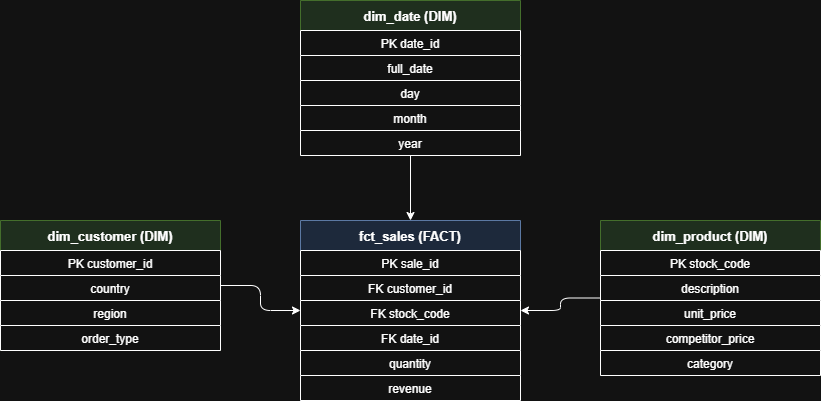

The diagram above was exported from draw.io. Its source (the exported page's mxGraphModel, read from the mxfile embedded in the PNG):
<mxGraphModel dx="860" dy="473" grid="1" gridSize="10" guides="1" tooltips="1" connect="1" arrows="1" fold="1" page="1" pageScale="1" pageWidth="850" pageHeight="1100" math="0" shadow="0">
  <root>
    <mxCell id="0" />
    <mxCell id="1" parent="0" />
    <mxCell id="2" parent="1" style="shape=table;startSize=30;container=1;collapsible=0;childLayout=tableLayout;fillColor=#dae8fc;strokeColor=#6c8ebf;fontStyle=1;fontSize=13;" value="fct_sales (FACT)" vertex="1">
      <mxGeometry height="180" width="220" x="400" y="300" as="geometry" />
    </mxCell>
    <mxCell id="3" parent="2" style="shape=tableRow;" value="PK sale_id" vertex="1">
      <mxGeometry height="25" width="220" y="30" as="geometry" />
    </mxCell>
    <mxCell id="4" parent="2" style="shape=tableRow;" value="FK customer_id" vertex="1">
      <mxGeometry height="25" width="220" y="55" as="geometry" />
    </mxCell>
    <mxCell id="5" parent="2" style="shape=tableRow;" value="FK stock_code" vertex="1">
      <mxGeometry height="25" width="220" y="80" as="geometry" />
    </mxCell>
    <mxCell id="6" parent="2" style="shape=tableRow;" value="FK date_id" vertex="1">
      <mxGeometry height="25" width="220" y="105" as="geometry" />
    </mxCell>
    <mxCell id="7" parent="2" style="shape=tableRow;" value="quantity" vertex="1">
      <mxGeometry height="25" width="220" y="130" as="geometry" />
    </mxCell>
    <mxCell id="8" parent="2" style="shape=tableRow;" value="revenue" vertex="1">
      <mxGeometry height="25" width="220" y="155" as="geometry" />
    </mxCell>
    <mxCell id="10" parent="1" style="shape=table;startSize=30;container=1;collapsible=0;childLayout=tableLayout;fillColor=#d5e8d4;strokeColor=#82b366;fontStyle=1;fontSize=13;" value="dim_customer (DIM)" vertex="1">
      <mxGeometry height="130" width="220" x="100" y="300" as="geometry" />
    </mxCell>
    <mxCell id="11" parent="10" style="shape=tableRow;" value="PK customer_id" vertex="1">
      <mxGeometry height="25" width="220" y="30" as="geometry" />
    </mxCell>
    <mxCell id="12" parent="10" style="shape=tableRow;" value="country" vertex="1">
      <mxGeometry height="25" width="220" y="55" as="geometry" />
    </mxCell>
    <mxCell id="13" parent="10" style="shape=tableRow;" value="region" vertex="1">
      <mxGeometry height="25" width="220" y="80" as="geometry" />
    </mxCell>
    <mxCell id="14" parent="10" style="shape=tableRow;" value="order_type" vertex="1">
      <mxGeometry height="25" width="220" y="105" as="geometry" />
    </mxCell>
    <mxCell id="20" parent="1" style="shape=table;startSize=30;container=1;collapsible=0;childLayout=tableLayout;fillColor=#d5e8d4;strokeColor=#82b366;fontStyle=1;fontSize=13;" value="dim_product (DIM)" vertex="1">
      <mxGeometry height="155" width="220" x="700" y="300" as="geometry" />
    </mxCell>
    <mxCell id="21" parent="20" style="shape=tableRow;" value="PK stock_code" vertex="1">
      <mxGeometry height="25" width="220" y="30" as="geometry" />
    </mxCell>
    <mxCell id="22" parent="20" style="shape=tableRow;" value="description" vertex="1">
      <mxGeometry height="25" width="220" y="55" as="geometry" />
    </mxCell>
    <mxCell id="23" parent="20" style="shape=tableRow;" value="unit_price" vertex="1">
      <mxGeometry height="25" width="220" y="80" as="geometry" />
    </mxCell>
    <mxCell id="24" parent="20" style="shape=tableRow;" value="competitor_price" vertex="1">
      <mxGeometry height="25" width="220" y="105" as="geometry" />
    </mxCell>
    <mxCell id="25" parent="20" style="shape=tableRow;" value="category" vertex="1">
      <mxGeometry height="25" width="220" y="130" as="geometry" />
    </mxCell>
    <mxCell id="30" parent="1" style="shape=table;startSize=30;container=1;collapsible=0;childLayout=tableLayout;fillColor=#d5e8d4;strokeColor=#82b366;fontStyle=1;fontSize=13;" value="dim_date (DIM)" vertex="1">
      <mxGeometry height="155" width="220" x="400" y="80" as="geometry" />
    </mxCell>
    <mxCell id="31" parent="30" style="shape=tableRow;" value="PK date_id" vertex="1">
      <mxGeometry height="25" width="220" y="30" as="geometry" />
    </mxCell>
    <mxCell id="32" parent="30" style="shape=tableRow;" value="full_date" vertex="1">
      <mxGeometry height="25" width="220" y="55" as="geometry" />
    </mxCell>
    <mxCell id="33" parent="30" style="shape=tableRow;" value="day" vertex="1">
      <mxGeometry height="25" width="220" y="80" as="geometry" />
    </mxCell>
    <mxCell id="34" parent="30" style="shape=tableRow;" value="month" vertex="1">
      <mxGeometry height="25" width="220" y="105" as="geometry" />
    </mxCell>
    <mxCell id="35" parent="30" style="shape=tableRow;" value="year" vertex="1">
      <mxGeometry height="25" width="220" y="130" as="geometry" />
    </mxCell>
    <mxCell id="40" edge="1" parent="1" source="10" style="edgeStyle=orthogonalEdgeStyle;" target="2">
      <mxGeometry relative="1" as="geometry" />
    </mxCell>
    <mxCell id="41" edge="1" parent="1" source="20" style="edgeStyle=orthogonalEdgeStyle;" target="2">
      <mxGeometry relative="1" as="geometry" />
    </mxCell>
    <mxCell id="42" edge="1" parent="1" source="30" style="edgeStyle=orthogonalEdgeStyle;" target="2">
      <mxGeometry relative="1" as="geometry" />
    </mxCell>
  </root>
</mxGraphModel>